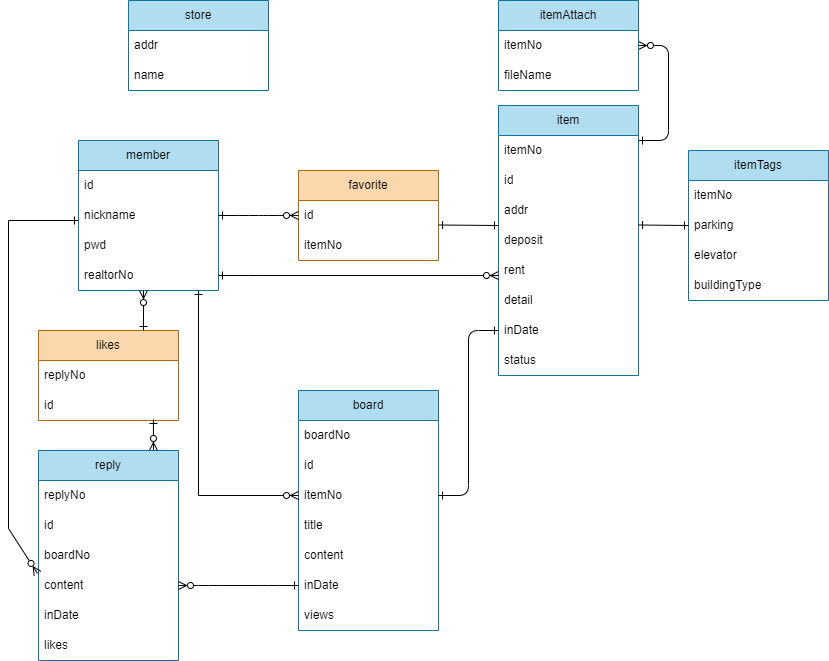

The diagram above was exported from draw.io. Its source (the exported page's mxGraphModel, read from the mxfile embedded in the PNG):
<mxGraphModel dx="1221" dy="743" grid="1" gridSize="10" guides="1" tooltips="1" connect="1" arrows="1" fold="1" page="1" pageScale="1" pageWidth="850" pageHeight="1100" math="0" shadow="0" extFonts="Permanent Marker^https://fonts.googleapis.com/css?family=Permanent+Marker">
  <root>
    <mxCell id="0" />
    <mxCell id="1" parent="0" />
    <mxCell id="C-vyLk0tnHw3VtMMgP7b-1" value="" style="edgeStyle=entityRelationEdgeStyle;endArrow=ERzeroToMany;startArrow=ERone;endFill=1;startFill=0;exitX=1;exitY=0.167;exitDx=0;exitDy=0;exitPerimeter=0;" parent="1" source="QLP3O7ahc5nEcUDfUB7K-15" target="QLP3O7ahc5nEcUDfUB7K-22" edge="1">
      <mxGeometry width="100" height="100" relative="1" as="geometry">
        <mxPoint x="600" y="200" as="sourcePoint" />
        <mxPoint x="680" y="230" as="targetPoint" />
        <Array as="points">
          <mxPoint x="580" y="220" />
          <mxPoint x="580" y="220" />
          <mxPoint x="580" y="220" />
          <mxPoint x="580" y="220" />
        </Array>
      </mxGeometry>
    </mxCell>
    <mxCell id="QLP3O7ahc5nEcUDfUB7K-8" value="member" style="swimlane;fontStyle=0;childLayout=stackLayout;horizontal=1;startSize=30;horizontalStack=0;resizeParent=1;resizeParentMax=0;resizeLast=0;collapsible=1;marginBottom=0;whiteSpace=wrap;html=1;fillColor=#b1ddf0;strokeColor=#10739e;" parent="1" vertex="1">
      <mxGeometry x="90" y="280" width="140" height="150" as="geometry" />
    </mxCell>
    <mxCell id="QLP3O7ahc5nEcUDfUB7K-9" value="id" style="text;strokeColor=none;fillColor=none;align=left;verticalAlign=middle;spacingLeft=4;spacingRight=4;overflow=hidden;points=[[0,0.5],[1,0.5]];portConstraint=eastwest;rotatable=0;whiteSpace=wrap;html=1;" parent="QLP3O7ahc5nEcUDfUB7K-8" vertex="1">
      <mxGeometry y="30" width="140" height="30" as="geometry" />
    </mxCell>
    <mxCell id="QLP3O7ahc5nEcUDfUB7K-10" value="nickname" style="text;strokeColor=none;fillColor=none;align=left;verticalAlign=middle;spacingLeft=4;spacingRight=4;overflow=hidden;points=[[0,0.5],[1,0.5]];portConstraint=eastwest;rotatable=0;whiteSpace=wrap;html=1;" parent="QLP3O7ahc5nEcUDfUB7K-8" vertex="1">
      <mxGeometry y="60" width="140" height="30" as="geometry" />
    </mxCell>
    <mxCell id="QLP3O7ahc5nEcUDfUB7K-11" value="pwd" style="text;strokeColor=none;fillColor=none;align=left;verticalAlign=middle;spacingLeft=4;spacingRight=4;overflow=hidden;points=[[0,0.5],[1,0.5]];portConstraint=eastwest;rotatable=0;whiteSpace=wrap;html=1;" parent="QLP3O7ahc5nEcUDfUB7K-8" vertex="1">
      <mxGeometry y="90" width="140" height="30" as="geometry" />
    </mxCell>
    <mxCell id="QLP3O7ahc5nEcUDfUB7K-12" value="realtorNo" style="text;strokeColor=none;fillColor=none;align=left;verticalAlign=middle;spacingLeft=4;spacingRight=4;overflow=hidden;points=[[0,0.5],[1,0.5]];portConstraint=eastwest;rotatable=0;whiteSpace=wrap;html=1;" parent="QLP3O7ahc5nEcUDfUB7K-8" vertex="1">
      <mxGeometry y="120" width="140" height="30" as="geometry" />
    </mxCell>
    <mxCell id="QLP3O7ahc5nEcUDfUB7K-13" value="item" style="swimlane;fontStyle=0;childLayout=stackLayout;horizontal=1;startSize=30;horizontalStack=0;resizeParent=1;resizeParentMax=0;resizeLast=0;collapsible=1;marginBottom=0;whiteSpace=wrap;html=1;fillColor=#b1ddf0;strokeColor=#10739e;" parent="1" vertex="1">
      <mxGeometry x="510" y="245" width="140" height="270" as="geometry" />
    </mxCell>
    <mxCell id="QLP3O7ahc5nEcUDfUB7K-15" value="itemNo" style="text;strokeColor=none;fillColor=none;align=left;verticalAlign=middle;spacingLeft=4;spacingRight=4;overflow=hidden;points=[[0,0.5],[1,0.5]];portConstraint=eastwest;rotatable=0;whiteSpace=wrap;html=1;" parent="QLP3O7ahc5nEcUDfUB7K-13" vertex="1">
      <mxGeometry y="30" width="140" height="30" as="geometry" />
    </mxCell>
    <mxCell id="QLP3O7ahc5nEcUDfUB7K-16" value="id" style="text;strokeColor=none;fillColor=none;align=left;verticalAlign=middle;spacingLeft=4;spacingRight=4;overflow=hidden;points=[[0,0.5],[1,0.5]];portConstraint=eastwest;rotatable=0;whiteSpace=wrap;html=1;" parent="QLP3O7ahc5nEcUDfUB7K-13" vertex="1">
      <mxGeometry y="60" width="140" height="30" as="geometry" />
    </mxCell>
    <mxCell id="QLP3O7ahc5nEcUDfUB7K-20" value="addr" style="text;strokeColor=none;fillColor=none;align=left;verticalAlign=middle;spacingLeft=4;spacingRight=4;overflow=hidden;points=[[0,0.5],[1,0.5]];portConstraint=eastwest;rotatable=0;whiteSpace=wrap;html=1;" parent="QLP3O7ahc5nEcUDfUB7K-13" vertex="1">
      <mxGeometry y="90" width="140" height="30" as="geometry" />
    </mxCell>
    <mxCell id="QLP3O7ahc5nEcUDfUB7K-19" value="deposit" style="text;strokeColor=none;fillColor=none;align=left;verticalAlign=middle;spacingLeft=4;spacingRight=4;overflow=hidden;points=[[0,0.5],[1,0.5]];portConstraint=eastwest;rotatable=0;whiteSpace=wrap;html=1;" parent="QLP3O7ahc5nEcUDfUB7K-13" vertex="1">
      <mxGeometry y="120" width="140" height="30" as="geometry" />
    </mxCell>
    <mxCell id="QLP3O7ahc5nEcUDfUB7K-18" value="rent" style="text;strokeColor=none;fillColor=none;align=left;verticalAlign=middle;spacingLeft=4;spacingRight=4;overflow=hidden;points=[[0,0.5],[1,0.5]];portConstraint=eastwest;rotatable=0;whiteSpace=wrap;html=1;" parent="QLP3O7ahc5nEcUDfUB7K-13" vertex="1">
      <mxGeometry y="150" width="140" height="30" as="geometry" />
    </mxCell>
    <mxCell id="QLP3O7ahc5nEcUDfUB7K-17" value="detail" style="text;strokeColor=none;fillColor=none;align=left;verticalAlign=middle;spacingLeft=4;spacingRight=4;overflow=hidden;points=[[0,0.5],[1,0.5]];portConstraint=eastwest;rotatable=0;whiteSpace=wrap;html=1;" parent="QLP3O7ahc5nEcUDfUB7K-13" vertex="1">
      <mxGeometry y="180" width="140" height="30" as="geometry" />
    </mxCell>
    <mxCell id="QLP3O7ahc5nEcUDfUB7K-21" value="inDate" style="text;strokeColor=none;fillColor=none;align=left;verticalAlign=middle;spacingLeft=4;spacingRight=4;overflow=hidden;points=[[0,0.5],[1,0.5]];portConstraint=eastwest;rotatable=0;whiteSpace=wrap;html=1;" parent="QLP3O7ahc5nEcUDfUB7K-13" vertex="1">
      <mxGeometry y="210" width="140" height="30" as="geometry" />
    </mxCell>
    <mxCell id="QLP3O7ahc5nEcUDfUB7K-80" value="status" style="text;strokeColor=none;fillColor=none;align=left;verticalAlign=middle;spacingLeft=4;spacingRight=4;overflow=hidden;points=[[0,0.5],[1,0.5]];portConstraint=eastwest;rotatable=0;whiteSpace=wrap;html=1;" parent="QLP3O7ahc5nEcUDfUB7K-13" vertex="1">
      <mxGeometry y="240" width="140" height="30" as="geometry" />
    </mxCell>
    <mxCell id="QLP3O7ahc5nEcUDfUB7K-22" value="itemAttach" style="swimlane;fontStyle=0;childLayout=stackLayout;horizontal=1;startSize=30;horizontalStack=0;resizeParent=1;resizeParentMax=0;resizeLast=0;collapsible=1;marginBottom=0;whiteSpace=wrap;html=1;fillColor=#b1ddf0;strokeColor=#10739e;" parent="1" vertex="1">
      <mxGeometry x="510" y="140" width="140" height="90" as="geometry" />
    </mxCell>
    <mxCell id="QLP3O7ahc5nEcUDfUB7K-23" value="itemNo" style="text;strokeColor=none;fillColor=none;align=left;verticalAlign=middle;spacingLeft=4;spacingRight=4;overflow=hidden;points=[[0,0.5],[1,0.5]];portConstraint=eastwest;rotatable=0;whiteSpace=wrap;html=1;" parent="QLP3O7ahc5nEcUDfUB7K-22" vertex="1">
      <mxGeometry y="30" width="140" height="30" as="geometry" />
    </mxCell>
    <mxCell id="QLP3O7ahc5nEcUDfUB7K-24" value="fileName" style="text;strokeColor=none;fillColor=none;align=left;verticalAlign=middle;spacingLeft=4;spacingRight=4;overflow=hidden;points=[[0,0.5],[1,0.5]];portConstraint=eastwest;rotatable=0;whiteSpace=wrap;html=1;" parent="QLP3O7ahc5nEcUDfUB7K-22" vertex="1">
      <mxGeometry y="60" width="140" height="30" as="geometry" />
    </mxCell>
    <mxCell id="QLP3O7ahc5nEcUDfUB7K-26" value="itemTags" style="swimlane;fontStyle=0;childLayout=stackLayout;horizontal=1;startSize=30;horizontalStack=0;resizeParent=1;resizeParentMax=0;resizeLast=0;collapsible=1;marginBottom=0;whiteSpace=wrap;html=1;fillColor=#b1ddf0;strokeColor=#10739e;" parent="1" vertex="1">
      <mxGeometry x="700" y="290" width="140" height="150" as="geometry" />
    </mxCell>
    <mxCell id="QLP3O7ahc5nEcUDfUB7K-27" value="itemNo" style="text;strokeColor=none;fillColor=none;align=left;verticalAlign=middle;spacingLeft=4;spacingRight=4;overflow=hidden;points=[[0,0.5],[1,0.5]];portConstraint=eastwest;rotatable=0;whiteSpace=wrap;html=1;" parent="QLP3O7ahc5nEcUDfUB7K-26" vertex="1">
      <mxGeometry y="30" width="140" height="30" as="geometry" />
    </mxCell>
    <mxCell id="QLP3O7ahc5nEcUDfUB7K-28" value="parking" style="text;strokeColor=none;fillColor=none;align=left;verticalAlign=middle;spacingLeft=4;spacingRight=4;overflow=hidden;points=[[0,0.5],[1,0.5]];portConstraint=eastwest;rotatable=0;whiteSpace=wrap;html=1;" parent="QLP3O7ahc5nEcUDfUB7K-26" vertex="1">
      <mxGeometry y="60" width="140" height="30" as="geometry" />
    </mxCell>
    <mxCell id="QLP3O7ahc5nEcUDfUB7K-29" value="elevator" style="text;strokeColor=none;fillColor=none;align=left;verticalAlign=middle;spacingLeft=4;spacingRight=4;overflow=hidden;points=[[0,0.5],[1,0.5]];portConstraint=eastwest;rotatable=0;whiteSpace=wrap;html=1;" parent="QLP3O7ahc5nEcUDfUB7K-26" vertex="1">
      <mxGeometry y="90" width="140" height="30" as="geometry" />
    </mxCell>
    <mxCell id="QLP3O7ahc5nEcUDfUB7K-30" value="buildingType" style="text;strokeColor=none;fillColor=none;align=left;verticalAlign=middle;spacingLeft=4;spacingRight=4;overflow=hidden;points=[[0,0.5],[1,0.5]];portConstraint=eastwest;rotatable=0;whiteSpace=wrap;html=1;" parent="QLP3O7ahc5nEcUDfUB7K-26" vertex="1">
      <mxGeometry y="120" width="140" height="30" as="geometry" />
    </mxCell>
    <mxCell id="QLP3O7ahc5nEcUDfUB7K-31" value="store" style="swimlane;fontStyle=0;childLayout=stackLayout;horizontal=1;startSize=30;horizontalStack=0;resizeParent=1;resizeParentMax=0;resizeLast=0;collapsible=1;marginBottom=0;whiteSpace=wrap;html=1;fillColor=#b1ddf0;strokeColor=#10739e;" parent="1" vertex="1">
      <mxGeometry x="140" y="140" width="140" height="90" as="geometry" />
    </mxCell>
    <mxCell id="QLP3O7ahc5nEcUDfUB7K-32" value="addr" style="text;strokeColor=none;fillColor=none;align=left;verticalAlign=middle;spacingLeft=4;spacingRight=4;overflow=hidden;points=[[0,0.5],[1,0.5]];portConstraint=eastwest;rotatable=0;whiteSpace=wrap;html=1;" parent="QLP3O7ahc5nEcUDfUB7K-31" vertex="1">
      <mxGeometry y="30" width="140" height="30" as="geometry" />
    </mxCell>
    <mxCell id="QLP3O7ahc5nEcUDfUB7K-33" value="name" style="text;strokeColor=none;fillColor=none;align=left;verticalAlign=middle;spacingLeft=4;spacingRight=4;overflow=hidden;points=[[0,0.5],[1,0.5]];portConstraint=eastwest;rotatable=0;whiteSpace=wrap;html=1;" parent="QLP3O7ahc5nEcUDfUB7K-31" vertex="1">
      <mxGeometry y="60" width="140" height="30" as="geometry" />
    </mxCell>
    <mxCell id="QLP3O7ahc5nEcUDfUB7K-35" value="board" style="swimlane;fontStyle=0;childLayout=stackLayout;horizontal=1;startSize=30;horizontalStack=0;resizeParent=1;resizeParentMax=0;resizeLast=0;collapsible=1;marginBottom=0;whiteSpace=wrap;html=1;fillColor=#b1ddf0;strokeColor=#10739e;" parent="1" vertex="1">
      <mxGeometry x="310" y="530" width="140" height="240" as="geometry" />
    </mxCell>
    <mxCell id="QLP3O7ahc5nEcUDfUB7K-36" value="boardNo" style="text;strokeColor=none;fillColor=none;align=left;verticalAlign=middle;spacingLeft=4;spacingRight=4;overflow=hidden;points=[[0,0.5],[1,0.5]];portConstraint=eastwest;rotatable=0;whiteSpace=wrap;html=1;" parent="QLP3O7ahc5nEcUDfUB7K-35" vertex="1">
      <mxGeometry y="30" width="140" height="30" as="geometry" />
    </mxCell>
    <mxCell id="QLP3O7ahc5nEcUDfUB7K-37" value="id" style="text;strokeColor=none;fillColor=none;align=left;verticalAlign=middle;spacingLeft=4;spacingRight=4;overflow=hidden;points=[[0,0.5],[1,0.5]];portConstraint=eastwest;rotatable=0;whiteSpace=wrap;html=1;" parent="QLP3O7ahc5nEcUDfUB7K-35" vertex="1">
      <mxGeometry y="60" width="140" height="30" as="geometry" />
    </mxCell>
    <mxCell id="QLP3O7ahc5nEcUDfUB7K-38" value="itemNo" style="text;strokeColor=none;fillColor=none;align=left;verticalAlign=middle;spacingLeft=4;spacingRight=4;overflow=hidden;points=[[0,0.5],[1,0.5]];portConstraint=eastwest;rotatable=0;whiteSpace=wrap;html=1;" parent="QLP3O7ahc5nEcUDfUB7K-35" vertex="1">
      <mxGeometry y="90" width="140" height="30" as="geometry" />
    </mxCell>
    <mxCell id="QLP3O7ahc5nEcUDfUB7K-42" value="title" style="text;strokeColor=none;fillColor=none;align=left;verticalAlign=middle;spacingLeft=4;spacingRight=4;overflow=hidden;points=[[0,0.5],[1,0.5]];portConstraint=eastwest;rotatable=0;whiteSpace=wrap;html=1;" parent="QLP3O7ahc5nEcUDfUB7K-35" vertex="1">
      <mxGeometry y="120" width="140" height="30" as="geometry" />
    </mxCell>
    <mxCell id="QLP3O7ahc5nEcUDfUB7K-41" value="content" style="text;strokeColor=none;fillColor=none;align=left;verticalAlign=middle;spacingLeft=4;spacingRight=4;overflow=hidden;points=[[0,0.5],[1,0.5]];portConstraint=eastwest;rotatable=0;whiteSpace=wrap;html=1;" parent="QLP3O7ahc5nEcUDfUB7K-35" vertex="1">
      <mxGeometry y="150" width="140" height="30" as="geometry" />
    </mxCell>
    <mxCell id="QLP3O7ahc5nEcUDfUB7K-40" value="inDate" style="text;strokeColor=none;fillColor=none;align=left;verticalAlign=middle;spacingLeft=4;spacingRight=4;overflow=hidden;points=[[0,0.5],[1,0.5]];portConstraint=eastwest;rotatable=0;whiteSpace=wrap;html=1;" parent="QLP3O7ahc5nEcUDfUB7K-35" vertex="1">
      <mxGeometry y="180" width="140" height="30" as="geometry" />
    </mxCell>
    <mxCell id="QLP3O7ahc5nEcUDfUB7K-39" value="views" style="text;strokeColor=none;fillColor=none;align=left;verticalAlign=middle;spacingLeft=4;spacingRight=4;overflow=hidden;points=[[0,0.5],[1,0.5]];portConstraint=eastwest;rotatable=0;whiteSpace=wrap;html=1;" parent="QLP3O7ahc5nEcUDfUB7K-35" vertex="1">
      <mxGeometry y="210" width="140" height="30" as="geometry" />
    </mxCell>
    <mxCell id="QLP3O7ahc5nEcUDfUB7K-43" value="reply" style="swimlane;fontStyle=0;childLayout=stackLayout;horizontal=1;startSize=30;horizontalStack=0;resizeParent=1;resizeParentMax=0;resizeLast=0;collapsible=1;marginBottom=0;whiteSpace=wrap;html=1;fillColor=#b1ddf0;strokeColor=#10739e;" parent="1" vertex="1">
      <mxGeometry x="50" y="590" width="140" height="210" as="geometry" />
    </mxCell>
    <mxCell id="QLP3O7ahc5nEcUDfUB7K-44" value="replyNo" style="text;strokeColor=none;fillColor=none;align=left;verticalAlign=middle;spacingLeft=4;spacingRight=4;overflow=hidden;points=[[0,0.5],[1,0.5]];portConstraint=eastwest;rotatable=0;whiteSpace=wrap;html=1;" parent="QLP3O7ahc5nEcUDfUB7K-43" vertex="1">
      <mxGeometry y="30" width="140" height="30" as="geometry" />
    </mxCell>
    <mxCell id="QLP3O7ahc5nEcUDfUB7K-45" value="id" style="text;strokeColor=none;fillColor=none;align=left;verticalAlign=middle;spacingLeft=4;spacingRight=4;overflow=hidden;points=[[0,0.5],[1,0.5]];portConstraint=eastwest;rotatable=0;whiteSpace=wrap;html=1;" parent="QLP3O7ahc5nEcUDfUB7K-43" vertex="1">
      <mxGeometry y="60" width="140" height="30" as="geometry" />
    </mxCell>
    <mxCell id="QLP3O7ahc5nEcUDfUB7K-46" value="boardNo" style="text;strokeColor=none;fillColor=none;align=left;verticalAlign=middle;spacingLeft=4;spacingRight=4;overflow=hidden;points=[[0,0.5],[1,0.5]];portConstraint=eastwest;rotatable=0;whiteSpace=wrap;html=1;" parent="QLP3O7ahc5nEcUDfUB7K-43" vertex="1">
      <mxGeometry y="90" width="140" height="30" as="geometry" />
    </mxCell>
    <mxCell id="QLP3O7ahc5nEcUDfUB7K-49" value="content" style="text;strokeColor=none;fillColor=none;align=left;verticalAlign=middle;spacingLeft=4;spacingRight=4;overflow=hidden;points=[[0,0.5],[1,0.5]];portConstraint=eastwest;rotatable=0;whiteSpace=wrap;html=1;" parent="QLP3O7ahc5nEcUDfUB7K-43" vertex="1">
      <mxGeometry y="120" width="140" height="30" as="geometry" />
    </mxCell>
    <mxCell id="QLP3O7ahc5nEcUDfUB7K-48" value="inDate" style="text;strokeColor=none;fillColor=none;align=left;verticalAlign=middle;spacingLeft=4;spacingRight=4;overflow=hidden;points=[[0,0.5],[1,0.5]];portConstraint=eastwest;rotatable=0;whiteSpace=wrap;html=1;" parent="QLP3O7ahc5nEcUDfUB7K-43" vertex="1">
      <mxGeometry y="150" width="140" height="30" as="geometry" />
    </mxCell>
    <mxCell id="QLP3O7ahc5nEcUDfUB7K-47" value="likes" style="text;strokeColor=none;fillColor=none;align=left;verticalAlign=middle;spacingLeft=4;spacingRight=4;overflow=hidden;points=[[0,0.5],[1,0.5]];portConstraint=eastwest;rotatable=0;whiteSpace=wrap;html=1;" parent="QLP3O7ahc5nEcUDfUB7K-43" vertex="1">
      <mxGeometry y="180" width="140" height="30" as="geometry" />
    </mxCell>
    <mxCell id="QLP3O7ahc5nEcUDfUB7K-50" value="favorite" style="swimlane;fontStyle=0;childLayout=stackLayout;horizontal=1;startSize=30;horizontalStack=0;resizeParent=1;resizeParentMax=0;resizeLast=0;collapsible=1;marginBottom=0;whiteSpace=wrap;html=1;fillColor=#fad7ac;strokeColor=#b46504;" parent="1" vertex="1">
      <mxGeometry x="310" y="310" width="140" height="90" as="geometry" />
    </mxCell>
    <mxCell id="QLP3O7ahc5nEcUDfUB7K-51" value="id" style="text;strokeColor=none;fillColor=none;align=left;verticalAlign=middle;spacingLeft=4;spacingRight=4;overflow=hidden;points=[[0,0.5],[1,0.5]];portConstraint=eastwest;rotatable=0;whiteSpace=wrap;html=1;" parent="QLP3O7ahc5nEcUDfUB7K-50" vertex="1">
      <mxGeometry y="30" width="140" height="30" as="geometry" />
    </mxCell>
    <mxCell id="QLP3O7ahc5nEcUDfUB7K-52" value="itemNo" style="text;strokeColor=none;fillColor=none;align=left;verticalAlign=middle;spacingLeft=4;spacingRight=4;overflow=hidden;points=[[0,0.5],[1,0.5]];portConstraint=eastwest;rotatable=0;whiteSpace=wrap;html=1;" parent="QLP3O7ahc5nEcUDfUB7K-50" vertex="1">
      <mxGeometry y="60" width="140" height="30" as="geometry" />
    </mxCell>
    <mxCell id="QLP3O7ahc5nEcUDfUB7K-54" value="" style="edgeStyle=entityRelationEdgeStyle;endArrow=ERzeroToMany;startArrow=ERone;endFill=1;startFill=0;exitX=1;exitY=0.5;exitDx=0;exitDy=0;entryX=0;entryY=0.5;entryDx=0;entryDy=0;" parent="1" source="QLP3O7ahc5nEcUDfUB7K-10" target="QLP3O7ahc5nEcUDfUB7K-51" edge="1">
      <mxGeometry width="100" height="100" relative="1" as="geometry">
        <mxPoint x="250" y="350" as="sourcePoint" />
        <mxPoint x="330" y="380" as="targetPoint" />
        <Array as="points">
          <mxPoint x="230" y="400" />
        </Array>
      </mxGeometry>
    </mxCell>
    <mxCell id="QLP3O7ahc5nEcUDfUB7K-56" value="" style="edgeStyle=entityRelationEdgeStyle;endArrow=ERzeroToMany;startArrow=ERone;endFill=1;startFill=0;exitX=1;exitY=0.5;exitDx=0;exitDy=0;entryX=0;entryY=0.667;entryDx=0;entryDy=0;entryPerimeter=0;" parent="1" source="QLP3O7ahc5nEcUDfUB7K-12" target="QLP3O7ahc5nEcUDfUB7K-18" edge="1">
      <mxGeometry width="100" height="100" relative="1" as="geometry">
        <mxPoint x="240" y="420" as="sourcePoint" />
        <mxPoint x="350" y="420" as="targetPoint" />
        <Array as="points">
          <mxPoint x="240" y="465" />
        </Array>
      </mxGeometry>
    </mxCell>
    <mxCell id="QLP3O7ahc5nEcUDfUB7K-60" value="" style="edgeStyle=entityRelationEdgeStyle;endArrow=ERone;startArrow=ERone;endFill=0;startFill=0;entryX=0;entryY=0.5;entryDx=0;entryDy=0;exitX=1;exitY=0.5;exitDx=0;exitDy=0;" parent="1" source="QLP3O7ahc5nEcUDfUB7K-38" target="QLP3O7ahc5nEcUDfUB7K-21" edge="1">
      <mxGeometry width="100" height="100" relative="1" as="geometry">
        <mxPoint x="470" y="637" as="sourcePoint" />
        <mxPoint x="569" y="510" as="targetPoint" />
        <Array as="points">
          <mxPoint x="559" y="700" />
        </Array>
      </mxGeometry>
    </mxCell>
    <mxCell id="QLP3O7ahc5nEcUDfUB7K-61" value="" style="edgeStyle=entityRelationEdgeStyle;endArrow=ERzeroToMany;startArrow=ERone;endFill=1;startFill=0;exitX=0;exitY=0.5;exitDx=0;exitDy=0;entryX=1;entryY=0.5;entryDx=0;entryDy=0;bendable=0;" parent="1" source="QLP3O7ahc5nEcUDfUB7K-40" target="QLP3O7ahc5nEcUDfUB7K-49" edge="1">
      <mxGeometry width="100" height="100" relative="1" as="geometry">
        <mxPoint x="180" y="640" as="sourcePoint" />
        <mxPoint x="335" y="878" as="targetPoint" />
        <Array as="points">
          <mxPoint x="3" y="814" />
        </Array>
      </mxGeometry>
    </mxCell>
    <mxCell id="QLP3O7ahc5nEcUDfUB7K-74" value="" style="endArrow=ERone;html=1;rounded=0;exitX=-0.007;exitY=0.1;exitDx=0;exitDy=0;exitPerimeter=0;startArrow=ERzeroToMany;startFill=0;endFill=0;" parent="1" source="QLP3O7ahc5nEcUDfUB7K-49" edge="1">
      <mxGeometry width="50" height="50" relative="1" as="geometry">
        <mxPoint x="20" y="530" as="sourcePoint" />
        <mxPoint x="90" y="360" as="targetPoint" />
        <Array as="points">
          <mxPoint x="20" y="668" />
          <mxPoint x="20" y="360" />
        </Array>
      </mxGeometry>
    </mxCell>
    <mxCell id="QLP3O7ahc5nEcUDfUB7K-76" value="" style="endArrow=ERone;html=1;rounded=0;exitX=1;exitY=0.667;exitDx=0;exitDy=0;exitPerimeter=0;startArrow=ERone;startFill=0;endFill=0;" parent="1" edge="1">
      <mxGeometry width="50" height="50" relative="1" as="geometry">
        <mxPoint x="450" y="364.51" as="sourcePoint" />
        <mxPoint x="510" y="365" as="targetPoint" />
      </mxGeometry>
    </mxCell>
    <mxCell id="QLP3O7ahc5nEcUDfUB7K-78" value="" style="endArrow=ERone;html=1;rounded=0;exitX=0;exitY=0.5;exitDx=0;exitDy=0;startArrow=ERzeroToMany;startFill=0;endFill=0;" parent="1" source="QLP3O7ahc5nEcUDfUB7K-38" edge="1">
      <mxGeometry width="50" height="50" relative="1" as="geometry">
        <mxPoint x="59" y="678" as="sourcePoint" />
        <mxPoint x="210" y="430" as="targetPoint" />
        <Array as="points">
          <mxPoint x="210" y="635" />
        </Array>
      </mxGeometry>
    </mxCell>
    <mxCell id="QLP3O7ahc5nEcUDfUB7K-79" value="" style="endArrow=ERone;html=1;rounded=0;exitX=1;exitY=0.667;exitDx=0;exitDy=0;exitPerimeter=0;startArrow=ERone;startFill=0;endFill=0;" parent="1" edge="1">
      <mxGeometry width="50" height="50" relative="1" as="geometry">
        <mxPoint x="650" y="364.5" as="sourcePoint" />
        <mxPoint x="700" y="365" as="targetPoint" />
      </mxGeometry>
    </mxCell>
    <mxCell id="xPArnbvOz4wMvX3Yrwkd-1" value="likes" style="swimlane;fontStyle=0;childLayout=stackLayout;horizontal=1;startSize=30;horizontalStack=0;resizeParent=1;resizeParentMax=0;resizeLast=0;collapsible=1;marginBottom=0;whiteSpace=wrap;html=1;fillColor=#fad7ac;strokeColor=#b46504;" vertex="1" parent="1">
      <mxGeometry x="50" y="470" width="140" height="90" as="geometry" />
    </mxCell>
    <mxCell id="xPArnbvOz4wMvX3Yrwkd-2" value="replyNo" style="text;strokeColor=none;fillColor=none;align=left;verticalAlign=middle;spacingLeft=4;spacingRight=4;overflow=hidden;points=[[0,0.5],[1,0.5]];portConstraint=eastwest;rotatable=0;whiteSpace=wrap;html=1;" vertex="1" parent="xPArnbvOz4wMvX3Yrwkd-1">
      <mxGeometry y="30" width="140" height="30" as="geometry" />
    </mxCell>
    <mxCell id="xPArnbvOz4wMvX3Yrwkd-3" value="id" style="text;strokeColor=none;fillColor=none;align=left;verticalAlign=middle;spacingLeft=4;spacingRight=4;overflow=hidden;points=[[0,0.5],[1,0.5]];portConstraint=eastwest;rotatable=0;whiteSpace=wrap;html=1;" vertex="1" parent="xPArnbvOz4wMvX3Yrwkd-1">
      <mxGeometry y="60" width="140" height="30" as="geometry" />
    </mxCell>
    <mxCell id="xPArnbvOz4wMvX3Yrwkd-4" value="" style="endArrow=ERzeroToMany;html=1;rounded=0;exitX=0.75;exitY=0;exitDx=0;exitDy=0;startArrow=ERone;startFill=0;endFill=0;entryX=0.464;entryY=1;entryDx=0;entryDy=0;entryPerimeter=0;" edge="1" parent="1" source="xPArnbvOz4wMvX3Yrwkd-1" target="QLP3O7ahc5nEcUDfUB7K-12">
      <mxGeometry width="50" height="50" relative="1" as="geometry">
        <mxPoint x="50" y="450" as="sourcePoint" />
        <mxPoint x="160" y="420" as="targetPoint" />
      </mxGeometry>
    </mxCell>
    <mxCell id="xPArnbvOz4wMvX3Yrwkd-6" value="" style="endArrow=ERone;html=1;rounded=0;exitX=0.821;exitY=0;exitDx=0;exitDy=0;startArrow=ERzeroToMany;startFill=0;endFill=0;entryX=0.821;entryY=0.967;entryDx=0;entryDy=0;entryPerimeter=0;exitPerimeter=0;" edge="1" parent="1" source="QLP3O7ahc5nEcUDfUB7K-43" target="xPArnbvOz4wMvX3Yrwkd-3">
      <mxGeometry width="50" height="50" relative="1" as="geometry">
        <mxPoint x="165" y="480" as="sourcePoint" />
        <mxPoint x="165" y="440" as="targetPoint" />
      </mxGeometry>
    </mxCell>
  </root>
</mxGraphModel>